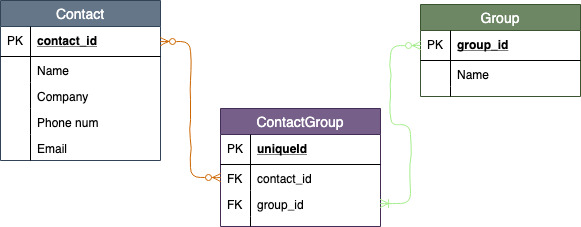

The diagram above was exported from draw.io. Its source (the exported page's mxGraphModel, read from the mxfile embedded in the PNG):
<mxGraphModel dx="725" dy="677" grid="1" gridSize="10" guides="1" tooltips="1" connect="1" arrows="1" fold="1" page="1" pageScale="1" pageWidth="1100" pageHeight="850" math="0" shadow="0">
  <root>
    <mxCell id="0" />
    <mxCell id="1" parent="0" />
    <mxCell id="CLC1MZUIwsrcQB2u8ZQn-1" value="Contact" style="swimlane;fontStyle=0;childLayout=stackLayout;horizontal=1;startSize=26;fillColor=#647687;horizontalStack=0;resizeParent=1;resizeParentMax=0;resizeLast=0;collapsible=1;marginBottom=0;swimlaneFillColor=#ffffff;align=center;fontSize=14;strokeColor=#314354;fontColor=#ffffff;" vertex="1" parent="1">
      <mxGeometry x="60" y="96" width="160" height="160" as="geometry" />
    </mxCell>
    <mxCell id="CLC1MZUIwsrcQB2u8ZQn-2" value="contact_id" style="shape=partialRectangle;top=0;left=0;right=0;bottom=1;align=left;verticalAlign=middle;fillColor=none;spacingLeft=34;spacingRight=4;overflow=hidden;rotatable=0;points=[[0,0.5],[1,0.5]];portConstraint=eastwest;dropTarget=0;fontStyle=5;fontSize=12;" vertex="1" parent="CLC1MZUIwsrcQB2u8ZQn-1">
      <mxGeometry y="26" width="160" height="30" as="geometry" />
    </mxCell>
    <mxCell id="CLC1MZUIwsrcQB2u8ZQn-3" value="PK" style="shape=partialRectangle;top=0;left=0;bottom=0;fillColor=none;align=left;verticalAlign=middle;spacingLeft=4;spacingRight=4;overflow=hidden;rotatable=0;points=[];portConstraint=eastwest;part=1;fontSize=12;" vertex="1" connectable="0" parent="CLC1MZUIwsrcQB2u8ZQn-2">
      <mxGeometry width="30" height="30" as="geometry" />
    </mxCell>
    <mxCell id="CLC1MZUIwsrcQB2u8ZQn-4" value="Name" style="shape=partialRectangle;top=0;left=0;right=0;bottom=0;align=left;verticalAlign=top;fillColor=none;spacingLeft=34;spacingRight=4;overflow=hidden;rotatable=0;points=[[0,0.5],[1,0.5]];portConstraint=eastwest;dropTarget=0;fontSize=12;" vertex="1" parent="CLC1MZUIwsrcQB2u8ZQn-1">
      <mxGeometry y="56" width="160" height="26" as="geometry" />
    </mxCell>
    <mxCell id="CLC1MZUIwsrcQB2u8ZQn-5" value="" style="shape=partialRectangle;top=0;left=0;bottom=0;fillColor=none;align=left;verticalAlign=top;spacingLeft=4;spacingRight=4;overflow=hidden;rotatable=0;points=[];portConstraint=eastwest;part=1;fontSize=12;" vertex="1" connectable="0" parent="CLC1MZUIwsrcQB2u8ZQn-4">
      <mxGeometry width="30" height="26" as="geometry" />
    </mxCell>
    <mxCell id="CLC1MZUIwsrcQB2u8ZQn-6" value="Company" style="shape=partialRectangle;top=0;left=0;right=0;bottom=0;align=left;verticalAlign=top;fillColor=none;spacingLeft=34;spacingRight=4;overflow=hidden;rotatable=0;points=[[0,0.5],[1,0.5]];portConstraint=eastwest;dropTarget=0;fontSize=12;" vertex="1" parent="CLC1MZUIwsrcQB2u8ZQn-1">
      <mxGeometry y="82" width="160" height="26" as="geometry" />
    </mxCell>
    <mxCell id="CLC1MZUIwsrcQB2u8ZQn-7" value="" style="shape=partialRectangle;top=0;left=0;bottom=0;fillColor=none;align=left;verticalAlign=top;spacingLeft=4;spacingRight=4;overflow=hidden;rotatable=0;points=[];portConstraint=eastwest;part=1;fontSize=12;" vertex="1" connectable="0" parent="CLC1MZUIwsrcQB2u8ZQn-6">
      <mxGeometry width="30" height="26" as="geometry" />
    </mxCell>
    <mxCell id="CLC1MZUIwsrcQB2u8ZQn-8" value="Phone num" style="shape=partialRectangle;top=0;left=0;right=0;bottom=0;align=left;verticalAlign=top;fillColor=none;spacingLeft=34;spacingRight=4;overflow=hidden;rotatable=0;points=[[0,0.5],[1,0.5]];portConstraint=eastwest;dropTarget=0;fontSize=12;" vertex="1" parent="CLC1MZUIwsrcQB2u8ZQn-1">
      <mxGeometry y="108" width="160" height="26" as="geometry" />
    </mxCell>
    <mxCell id="CLC1MZUIwsrcQB2u8ZQn-9" value="" style="shape=partialRectangle;top=0;left=0;bottom=0;fillColor=none;align=left;verticalAlign=top;spacingLeft=4;spacingRight=4;overflow=hidden;rotatable=0;points=[];portConstraint=eastwest;part=1;fontSize=12;" vertex="1" connectable="0" parent="CLC1MZUIwsrcQB2u8ZQn-8">
      <mxGeometry width="30" height="26" as="geometry" />
    </mxCell>
    <mxCell id="CLC1MZUIwsrcQB2u8ZQn-12" value="Email" style="shape=partialRectangle;top=0;left=0;right=0;bottom=0;align=left;verticalAlign=top;fillColor=none;spacingLeft=34;spacingRight=4;overflow=hidden;rotatable=0;points=[[0,0.5],[1,0.5]];portConstraint=eastwest;dropTarget=0;fontSize=12;" vertex="1" parent="CLC1MZUIwsrcQB2u8ZQn-1">
      <mxGeometry y="134" width="160" height="26" as="geometry" />
    </mxCell>
    <mxCell id="CLC1MZUIwsrcQB2u8ZQn-13" value="" style="shape=partialRectangle;top=0;left=0;bottom=0;fillColor=none;align=left;verticalAlign=top;spacingLeft=4;spacingRight=4;overflow=hidden;rotatable=0;points=[];portConstraint=eastwest;part=1;fontSize=12;" vertex="1" connectable="0" parent="CLC1MZUIwsrcQB2u8ZQn-12">
      <mxGeometry width="30" height="26" as="geometry" />
    </mxCell>
    <mxCell id="CLC1MZUIwsrcQB2u8ZQn-14" value="Group" style="swimlane;fontStyle=0;childLayout=stackLayout;horizontal=1;startSize=26;fillColor=#6d8764;horizontalStack=0;resizeParent=1;resizeParentMax=0;resizeLast=0;collapsible=1;marginBottom=0;swimlaneFillColor=#ffffff;align=center;fontSize=14;strokeColor=#3A5431;fontColor=#ffffff;" vertex="1" parent="1">
      <mxGeometry x="480" y="100" width="160" height="92" as="geometry" />
    </mxCell>
    <mxCell id="CLC1MZUIwsrcQB2u8ZQn-15" value="group_id" style="shape=partialRectangle;top=0;left=0;right=0;bottom=1;align=left;verticalAlign=middle;fillColor=none;spacingLeft=34;spacingRight=4;overflow=hidden;rotatable=0;points=[[0,0.5],[1,0.5]];portConstraint=eastwest;dropTarget=0;fontStyle=5;fontSize=12;" vertex="1" parent="CLC1MZUIwsrcQB2u8ZQn-14">
      <mxGeometry y="26" width="160" height="30" as="geometry" />
    </mxCell>
    <mxCell id="CLC1MZUIwsrcQB2u8ZQn-16" value="PK" style="shape=partialRectangle;top=0;left=0;bottom=0;fillColor=none;align=left;verticalAlign=middle;spacingLeft=4;spacingRight=4;overflow=hidden;rotatable=0;points=[];portConstraint=eastwest;part=1;fontSize=12;" vertex="1" connectable="0" parent="CLC1MZUIwsrcQB2u8ZQn-15">
      <mxGeometry width="30" height="30" as="geometry" />
    </mxCell>
    <mxCell id="CLC1MZUIwsrcQB2u8ZQn-17" value="Name" style="shape=partialRectangle;top=0;left=0;right=0;bottom=0;align=left;verticalAlign=top;fillColor=none;spacingLeft=34;spacingRight=4;overflow=hidden;rotatable=0;points=[[0,0.5],[1,0.5]];portConstraint=eastwest;dropTarget=0;fontSize=12;" vertex="1" parent="CLC1MZUIwsrcQB2u8ZQn-14">
      <mxGeometry y="56" width="160" height="26" as="geometry" />
    </mxCell>
    <mxCell id="CLC1MZUIwsrcQB2u8ZQn-18" value="" style="shape=partialRectangle;top=0;left=0;bottom=0;fillColor=none;align=left;verticalAlign=top;spacingLeft=4;spacingRight=4;overflow=hidden;rotatable=0;points=[];portConstraint=eastwest;part=1;fontSize=12;" vertex="1" connectable="0" parent="CLC1MZUIwsrcQB2u8ZQn-17">
      <mxGeometry width="30" height="26" as="geometry" />
    </mxCell>
    <mxCell id="CLC1MZUIwsrcQB2u8ZQn-23" value="" style="shape=partialRectangle;top=0;left=0;right=0;bottom=0;align=left;verticalAlign=top;fillColor=none;spacingLeft=34;spacingRight=4;overflow=hidden;rotatable=0;points=[[0,0.5],[1,0.5]];portConstraint=eastwest;dropTarget=0;fontSize=12;" vertex="1" parent="CLC1MZUIwsrcQB2u8ZQn-14">
      <mxGeometry y="82" width="160" height="10" as="geometry" />
    </mxCell>
    <mxCell id="CLC1MZUIwsrcQB2u8ZQn-24" value="" style="shape=partialRectangle;top=0;left=0;bottom=0;fillColor=none;align=left;verticalAlign=top;spacingLeft=4;spacingRight=4;overflow=hidden;rotatable=0;points=[];portConstraint=eastwest;part=1;fontSize=12;" vertex="1" connectable="0" parent="CLC1MZUIwsrcQB2u8ZQn-23">
      <mxGeometry width="30" height="10" as="geometry" />
    </mxCell>
    <mxCell id="CLC1MZUIwsrcQB2u8ZQn-25" value="ContactGroup" style="swimlane;fontStyle=0;childLayout=stackLayout;horizontal=1;startSize=26;fillColor=#76608a;horizontalStack=0;resizeParent=1;resizeParentMax=0;resizeLast=0;collapsible=1;marginBottom=0;swimlaneFillColor=#ffffff;align=center;fontSize=14;strokeColor=#432D57;fontColor=#ffffff;" vertex="1" parent="1">
      <mxGeometry x="280" y="204" width="160" height="118" as="geometry" />
    </mxCell>
    <mxCell id="CLC1MZUIwsrcQB2u8ZQn-26" value="uniqueId" style="shape=partialRectangle;top=0;left=0;right=0;bottom=1;align=left;verticalAlign=middle;fillColor=none;spacingLeft=34;spacingRight=4;overflow=hidden;rotatable=0;points=[[0,0.5],[1,0.5]];portConstraint=eastwest;dropTarget=0;fontStyle=5;fontSize=12;" vertex="1" parent="CLC1MZUIwsrcQB2u8ZQn-25">
      <mxGeometry y="26" width="160" height="30" as="geometry" />
    </mxCell>
    <mxCell id="CLC1MZUIwsrcQB2u8ZQn-27" value="PK" style="shape=partialRectangle;top=0;left=0;bottom=0;fillColor=none;align=left;verticalAlign=middle;spacingLeft=4;spacingRight=4;overflow=hidden;rotatable=0;points=[];portConstraint=eastwest;part=1;fontSize=12;" vertex="1" connectable="0" parent="CLC1MZUIwsrcQB2u8ZQn-26">
      <mxGeometry width="30" height="30" as="geometry" />
    </mxCell>
    <mxCell id="CLC1MZUIwsrcQB2u8ZQn-28" value="contact_id" style="shape=partialRectangle;top=0;left=0;right=0;bottom=0;align=left;verticalAlign=top;fillColor=none;spacingLeft=34;spacingRight=4;overflow=hidden;rotatable=0;points=[[0,0.5],[1,0.5]];portConstraint=eastwest;dropTarget=0;fontSize=12;" vertex="1" parent="CLC1MZUIwsrcQB2u8ZQn-25">
      <mxGeometry y="56" width="160" height="26" as="geometry" />
    </mxCell>
    <mxCell id="CLC1MZUIwsrcQB2u8ZQn-29" value="FK" style="shape=partialRectangle;top=0;left=0;bottom=0;fillColor=none;align=left;verticalAlign=top;spacingLeft=4;spacingRight=4;overflow=hidden;rotatable=0;points=[];portConstraint=eastwest;part=1;fontSize=12;" vertex="1" connectable="0" parent="CLC1MZUIwsrcQB2u8ZQn-28">
      <mxGeometry width="30" height="26" as="geometry" />
    </mxCell>
    <mxCell id="CLC1MZUIwsrcQB2u8ZQn-30" value="group_id" style="shape=partialRectangle;top=0;left=0;right=0;bottom=0;align=left;verticalAlign=top;fillColor=none;spacingLeft=34;spacingRight=4;overflow=hidden;rotatable=0;points=[[0,0.5],[1,0.5]];portConstraint=eastwest;dropTarget=0;fontSize=12;" vertex="1" parent="CLC1MZUIwsrcQB2u8ZQn-25">
      <mxGeometry y="82" width="160" height="26" as="geometry" />
    </mxCell>
    <mxCell id="CLC1MZUIwsrcQB2u8ZQn-31" value="FK" style="shape=partialRectangle;top=0;left=0;bottom=0;fillColor=none;align=left;verticalAlign=top;spacingLeft=4;spacingRight=4;overflow=hidden;rotatable=0;points=[];portConstraint=eastwest;part=1;fontSize=12;" vertex="1" connectable="0" parent="CLC1MZUIwsrcQB2u8ZQn-30">
      <mxGeometry width="30" height="26" as="geometry" />
    </mxCell>
    <mxCell id="CLC1MZUIwsrcQB2u8ZQn-34" value="" style="shape=partialRectangle;top=0;left=0;right=0;bottom=0;align=left;verticalAlign=top;fillColor=none;spacingLeft=34;spacingRight=4;overflow=hidden;rotatable=0;points=[[0,0.5],[1,0.5]];portConstraint=eastwest;dropTarget=0;fontSize=12;" vertex="1" parent="CLC1MZUIwsrcQB2u8ZQn-25">
      <mxGeometry y="108" width="160" height="10" as="geometry" />
    </mxCell>
    <mxCell id="CLC1MZUIwsrcQB2u8ZQn-35" value="" style="shape=partialRectangle;top=0;left=0;bottom=0;fillColor=none;align=left;verticalAlign=top;spacingLeft=4;spacingRight=4;overflow=hidden;rotatable=0;points=[];portConstraint=eastwest;part=1;fontSize=12;" vertex="1" connectable="0" parent="CLC1MZUIwsrcQB2u8ZQn-34">
      <mxGeometry width="30" height="10" as="geometry" />
    </mxCell>
    <mxCell id="CLC1MZUIwsrcQB2u8ZQn-36" value="" style="edgeStyle=entityRelationEdgeStyle;fontSize=12;html=1;endArrow=ERzeroToMany;endFill=1;startArrow=ERzeroToMany;exitX=1;exitY=0.5;exitDx=0;exitDy=0;entryX=0;entryY=0.5;entryDx=0;entryDy=0;strokeColor=#CC6600;comic=1;" edge="1" parent="1" source="CLC1MZUIwsrcQB2u8ZQn-2" target="CLC1MZUIwsrcQB2u8ZQn-28">
      <mxGeometry width="100" height="100" relative="1" as="geometry">
        <mxPoint x="170" y="176" as="sourcePoint" />
        <mxPoint x="250" y="196" as="targetPoint" />
      </mxGeometry>
    </mxCell>
    <mxCell id="CLC1MZUIwsrcQB2u8ZQn-37" value="" style="edgeStyle=entityRelationEdgeStyle;fontSize=12;html=1;endArrow=ERzeroToMany;startArrow=ERoneToMany;entryX=0;entryY=0.5;entryDx=0;entryDy=0;fillColor=#6d8764;strokeColor=#A4ED8A;comic=1;startFill=0;endFill=1;" edge="1" parent="1" target="CLC1MZUIwsrcQB2u8ZQn-15">
      <mxGeometry width="100" height="100" relative="1" as="geometry">
        <mxPoint x="440" y="299" as="sourcePoint" />
        <mxPoint x="500" y="126" as="targetPoint" />
      </mxGeometry>
    </mxCell>
  </root>
</mxGraphModel>